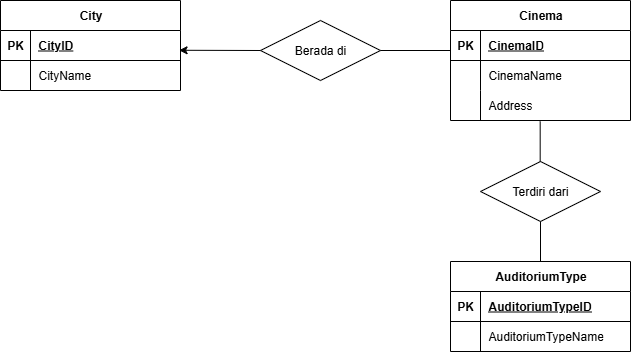

The diagram above was exported from draw.io. Its source (the exported page's mxGraphModel, read from the mxfile embedded in the PNG):
<mxGraphModel dx="1026" dy="642" grid="1" gridSize="10" guides="1" tooltips="1" connect="1" arrows="1" fold="1" page="1" pageScale="1" pageWidth="3300" pageHeight="4681" math="0" shadow="0">
  <root>
    <mxCell id="0" />
    <mxCell id="1" parent="0" />
    <mxCell id="EwfGMF9uxyeGPSpEMGDq-1" value="City" style="shape=table;startSize=30;container=1;collapsible=1;childLayout=tableLayout;fixedRows=1;rowLines=0;fontStyle=1;align=center;resizeLast=1;html=1;" parent="1" vertex="1">
      <mxGeometry x="280" y="150" width="180" height="90" as="geometry" />
    </mxCell>
    <mxCell id="EwfGMF9uxyeGPSpEMGDq-2" value="" style="shape=tableRow;horizontal=0;startSize=0;swimlaneHead=0;swimlaneBody=0;fillColor=none;collapsible=0;dropTarget=0;points=[[0,0.5],[1,0.5]];portConstraint=eastwest;top=0;left=0;right=0;bottom=1;" parent="EwfGMF9uxyeGPSpEMGDq-1" vertex="1">
      <mxGeometry y="30" width="180" height="30" as="geometry" />
    </mxCell>
    <mxCell id="EwfGMF9uxyeGPSpEMGDq-3" value="PK" style="shape=partialRectangle;connectable=0;fillColor=none;top=0;left=0;bottom=0;right=0;fontStyle=1;overflow=hidden;whiteSpace=wrap;html=1;" parent="EwfGMF9uxyeGPSpEMGDq-2" vertex="1">
      <mxGeometry width="30" height="30" as="geometry">
        <mxRectangle width="30" height="30" as="alternateBounds" />
      </mxGeometry>
    </mxCell>
    <mxCell id="EwfGMF9uxyeGPSpEMGDq-4" value="CityID" style="shape=partialRectangle;connectable=0;fillColor=none;top=0;left=0;bottom=0;right=0;align=left;spacingLeft=6;fontStyle=5;overflow=hidden;whiteSpace=wrap;html=1;" parent="EwfGMF9uxyeGPSpEMGDq-2" vertex="1">
      <mxGeometry x="30" width="150" height="30" as="geometry">
        <mxRectangle width="150" height="30" as="alternateBounds" />
      </mxGeometry>
    </mxCell>
    <mxCell id="EwfGMF9uxyeGPSpEMGDq-5" value="" style="shape=tableRow;horizontal=0;startSize=0;swimlaneHead=0;swimlaneBody=0;fillColor=none;collapsible=0;dropTarget=0;points=[[0,0.5],[1,0.5]];portConstraint=eastwest;top=0;left=0;right=0;bottom=0;" parent="EwfGMF9uxyeGPSpEMGDq-1" vertex="1">
      <mxGeometry y="60" width="180" height="30" as="geometry" />
    </mxCell>
    <mxCell id="EwfGMF9uxyeGPSpEMGDq-6" value="" style="shape=partialRectangle;connectable=0;fillColor=none;top=0;left=0;bottom=0;right=0;editable=1;overflow=hidden;whiteSpace=wrap;html=1;" parent="EwfGMF9uxyeGPSpEMGDq-5" vertex="1">
      <mxGeometry width="30" height="30" as="geometry">
        <mxRectangle width="30" height="30" as="alternateBounds" />
      </mxGeometry>
    </mxCell>
    <mxCell id="EwfGMF9uxyeGPSpEMGDq-7" value="CityName" style="shape=partialRectangle;connectable=0;fillColor=none;top=0;left=0;bottom=0;right=0;align=left;spacingLeft=6;overflow=hidden;whiteSpace=wrap;html=1;" parent="EwfGMF9uxyeGPSpEMGDq-5" vertex="1">
      <mxGeometry x="30" width="150" height="30" as="geometry">
        <mxRectangle width="150" height="30" as="alternateBounds" />
      </mxGeometry>
    </mxCell>
    <mxCell id="EwfGMF9uxyeGPSpEMGDq-14" value="Cinema" style="shape=table;startSize=30;container=1;collapsible=1;childLayout=tableLayout;fixedRows=1;rowLines=0;fontStyle=1;align=center;resizeLast=1;html=1;" parent="1" vertex="1">
      <mxGeometry x="730" y="150" width="180" height="120" as="geometry" />
    </mxCell>
    <mxCell id="EwfGMF9uxyeGPSpEMGDq-15" value="" style="shape=tableRow;horizontal=0;startSize=0;swimlaneHead=0;swimlaneBody=0;fillColor=none;collapsible=0;dropTarget=0;points=[[0,0.5],[1,0.5]];portConstraint=eastwest;top=0;left=0;right=0;bottom=1;" parent="EwfGMF9uxyeGPSpEMGDq-14" vertex="1">
      <mxGeometry y="30" width="180" height="30" as="geometry" />
    </mxCell>
    <mxCell id="EwfGMF9uxyeGPSpEMGDq-16" value="PK" style="shape=partialRectangle;connectable=0;fillColor=none;top=0;left=0;bottom=0;right=0;fontStyle=1;overflow=hidden;whiteSpace=wrap;html=1;" parent="EwfGMF9uxyeGPSpEMGDq-15" vertex="1">
      <mxGeometry width="30" height="30" as="geometry">
        <mxRectangle width="30" height="30" as="alternateBounds" />
      </mxGeometry>
    </mxCell>
    <mxCell id="EwfGMF9uxyeGPSpEMGDq-17" value="CinemaID" style="shape=partialRectangle;connectable=0;fillColor=none;top=0;left=0;bottom=0;right=0;align=left;spacingLeft=6;fontStyle=5;overflow=hidden;whiteSpace=wrap;html=1;" parent="EwfGMF9uxyeGPSpEMGDq-15" vertex="1">
      <mxGeometry x="30" width="150" height="30" as="geometry">
        <mxRectangle width="150" height="30" as="alternateBounds" />
      </mxGeometry>
    </mxCell>
    <mxCell id="EwfGMF9uxyeGPSpEMGDq-18" value="" style="shape=tableRow;horizontal=0;startSize=0;swimlaneHead=0;swimlaneBody=0;fillColor=none;collapsible=0;dropTarget=0;points=[[0,0.5],[1,0.5]];portConstraint=eastwest;top=0;left=0;right=0;bottom=0;" parent="EwfGMF9uxyeGPSpEMGDq-14" vertex="1">
      <mxGeometry y="60" width="180" height="30" as="geometry" />
    </mxCell>
    <mxCell id="EwfGMF9uxyeGPSpEMGDq-19" value="" style="shape=partialRectangle;connectable=0;fillColor=none;top=0;left=0;bottom=0;right=0;editable=1;overflow=hidden;whiteSpace=wrap;html=1;" parent="EwfGMF9uxyeGPSpEMGDq-18" vertex="1">
      <mxGeometry width="30" height="30" as="geometry">
        <mxRectangle width="30" height="30" as="alternateBounds" />
      </mxGeometry>
    </mxCell>
    <mxCell id="EwfGMF9uxyeGPSpEMGDq-20" value="CinemaName" style="shape=partialRectangle;connectable=0;fillColor=none;top=0;left=0;bottom=0;right=0;align=left;spacingLeft=6;overflow=hidden;whiteSpace=wrap;html=1;" parent="EwfGMF9uxyeGPSpEMGDq-18" vertex="1">
      <mxGeometry x="30" width="150" height="30" as="geometry">
        <mxRectangle width="150" height="30" as="alternateBounds" />
      </mxGeometry>
    </mxCell>
    <mxCell id="NHD5PG-l1UEzJsZ42Z-P-27" value="" style="shape=tableRow;horizontal=0;startSize=0;swimlaneHead=0;swimlaneBody=0;fillColor=none;collapsible=0;dropTarget=0;points=[[0,0.5],[1,0.5]];portConstraint=eastwest;top=0;left=0;right=0;bottom=0;" parent="EwfGMF9uxyeGPSpEMGDq-14" vertex="1">
      <mxGeometry y="90" width="180" height="30" as="geometry" />
    </mxCell>
    <mxCell id="NHD5PG-l1UEzJsZ42Z-P-28" value="" style="shape=partialRectangle;connectable=0;fillColor=none;top=0;left=0;bottom=0;right=0;editable=1;overflow=hidden;whiteSpace=wrap;html=1;" parent="NHD5PG-l1UEzJsZ42Z-P-27" vertex="1">
      <mxGeometry width="30" height="30" as="geometry">
        <mxRectangle width="30" height="30" as="alternateBounds" />
      </mxGeometry>
    </mxCell>
    <mxCell id="NHD5PG-l1UEzJsZ42Z-P-29" value="Address" style="shape=partialRectangle;connectable=0;fillColor=none;top=0;left=0;bottom=0;right=0;align=left;spacingLeft=6;overflow=hidden;whiteSpace=wrap;html=1;" parent="NHD5PG-l1UEzJsZ42Z-P-27" vertex="1">
      <mxGeometry x="30" width="150" height="30" as="geometry">
        <mxRectangle width="150" height="30" as="alternateBounds" />
      </mxGeometry>
    </mxCell>
    <mxCell id="NHD5PG-l1UEzJsZ42Z-P-11" value="AuditoriumType" style="shape=table;startSize=30;container=1;collapsible=1;childLayout=tableLayout;fixedRows=1;rowLines=0;fontStyle=1;align=center;resizeLast=1;html=1;" parent="1" vertex="1">
      <mxGeometry x="730" y="411" width="180" height="90" as="geometry" />
    </mxCell>
    <mxCell id="NHD5PG-l1UEzJsZ42Z-P-12" value="" style="shape=tableRow;horizontal=0;startSize=0;swimlaneHead=0;swimlaneBody=0;fillColor=none;collapsible=0;dropTarget=0;points=[[0,0.5],[1,0.5]];portConstraint=eastwest;top=0;left=0;right=0;bottom=1;" parent="NHD5PG-l1UEzJsZ42Z-P-11" vertex="1">
      <mxGeometry y="30" width="180" height="30" as="geometry" />
    </mxCell>
    <mxCell id="NHD5PG-l1UEzJsZ42Z-P-13" value="PK" style="shape=partialRectangle;connectable=0;fillColor=none;top=0;left=0;bottom=0;right=0;fontStyle=1;overflow=hidden;whiteSpace=wrap;html=1;" parent="NHD5PG-l1UEzJsZ42Z-P-12" vertex="1">
      <mxGeometry width="30" height="30" as="geometry">
        <mxRectangle width="30" height="30" as="alternateBounds" />
      </mxGeometry>
    </mxCell>
    <mxCell id="NHD5PG-l1UEzJsZ42Z-P-14" value="AuditoriumTypeID" style="shape=partialRectangle;connectable=0;fillColor=none;top=0;left=0;bottom=0;right=0;align=left;spacingLeft=6;fontStyle=5;overflow=hidden;whiteSpace=wrap;html=1;" parent="NHD5PG-l1UEzJsZ42Z-P-12" vertex="1">
      <mxGeometry x="30" width="150" height="30" as="geometry">
        <mxRectangle width="150" height="30" as="alternateBounds" />
      </mxGeometry>
    </mxCell>
    <mxCell id="NHD5PG-l1UEzJsZ42Z-P-15" value="" style="shape=tableRow;horizontal=0;startSize=0;swimlaneHead=0;swimlaneBody=0;fillColor=none;collapsible=0;dropTarget=0;points=[[0,0.5],[1,0.5]];portConstraint=eastwest;top=0;left=0;right=0;bottom=0;" parent="NHD5PG-l1UEzJsZ42Z-P-11" vertex="1">
      <mxGeometry y="60" width="180" height="30" as="geometry" />
    </mxCell>
    <mxCell id="NHD5PG-l1UEzJsZ42Z-P-16" value="" style="shape=partialRectangle;connectable=0;fillColor=none;top=0;left=0;bottom=0;right=0;editable=1;overflow=hidden;whiteSpace=wrap;html=1;" parent="NHD5PG-l1UEzJsZ42Z-P-15" vertex="1">
      <mxGeometry width="30" height="30" as="geometry">
        <mxRectangle width="30" height="30" as="alternateBounds" />
      </mxGeometry>
    </mxCell>
    <mxCell id="NHD5PG-l1UEzJsZ42Z-P-17" value="AuditoriumTypeName" style="shape=partialRectangle;connectable=0;fillColor=none;top=0;left=0;bottom=0;right=0;align=left;spacingLeft=6;overflow=hidden;whiteSpace=wrap;html=1;" parent="NHD5PG-l1UEzJsZ42Z-P-15" vertex="1">
      <mxGeometry x="30" width="150" height="30" as="geometry">
        <mxRectangle width="150" height="30" as="alternateBounds" />
      </mxGeometry>
    </mxCell>
    <mxCell id="NHD5PG-l1UEzJsZ42Z-P-21" value="Berada di" style="shape=rhombus;perimeter=rhombusPerimeter;whiteSpace=wrap;html=1;align=center;" parent="1" vertex="1">
      <mxGeometry x="540" y="170" width="120" height="60" as="geometry" />
    </mxCell>
    <mxCell id="NHD5PG-l1UEzJsZ42Z-P-22" value="" style="endArrow=none;html=1;rounded=0;exitX=1;exitY=0.5;exitDx=0;exitDy=0;" parent="1" source="NHD5PG-l1UEzJsZ42Z-P-21" edge="1">
      <mxGeometry width="50" height="50" relative="1" as="geometry">
        <mxPoint x="680" y="350" as="sourcePoint" />
        <mxPoint x="730" y="200" as="targetPoint" />
      </mxGeometry>
    </mxCell>
    <mxCell id="NHD5PG-l1UEzJsZ42Z-P-23" value="" style="endArrow=classic;html=1;rounded=0;entryX=0.992;entryY=0.659;entryDx=0;entryDy=0;entryPerimeter=0;exitX=0;exitY=0.5;exitDx=0;exitDy=0;" parent="1" source="NHD5PG-l1UEzJsZ42Z-P-21" target="EwfGMF9uxyeGPSpEMGDq-2" edge="1">
      <mxGeometry width="50" height="50" relative="1" as="geometry">
        <mxPoint x="680" y="350" as="sourcePoint" />
        <mxPoint x="730" y="300" as="targetPoint" />
      </mxGeometry>
    </mxCell>
    <mxCell id="NHD5PG-l1UEzJsZ42Z-P-24" value="Terdiri dari" style="shape=rhombus;perimeter=rhombusPerimeter;whiteSpace=wrap;html=1;align=center;" parent="1" vertex="1">
      <mxGeometry x="760" y="311" width="120" height="60" as="geometry" />
    </mxCell>
    <mxCell id="NHD5PG-l1UEzJsZ42Z-P-26" value="" style="endArrow=none;html=1;rounded=0;entryX=0.5;entryY=1;entryDx=0;entryDy=0;exitX=0.5;exitY=0;exitDx=0;exitDy=0;" parent="1" source="NHD5PG-l1UEzJsZ42Z-P-11" target="NHD5PG-l1UEzJsZ42Z-P-24" edge="1">
      <mxGeometry width="50" height="50" relative="1" as="geometry">
        <mxPoint x="790" y="411" as="sourcePoint" />
        <mxPoint x="840" y="361" as="targetPoint" />
      </mxGeometry>
    </mxCell>
    <mxCell id="sRNoWEHb-gUfLXrm8vA9-1" value="" style="endArrow=none;html=1;rounded=0;entryX=0.5;entryY=1;entryDx=0;entryDy=0;exitX=0.5;exitY=0;exitDx=0;exitDy=0;" parent="1" edge="1">
      <mxGeometry width="50" height="50" relative="1" as="geometry">
        <mxPoint x="819.68" y="311" as="sourcePoint" />
        <mxPoint x="819.68" y="271" as="targetPoint" />
      </mxGeometry>
    </mxCell>
  </root>
</mxGraphModel>